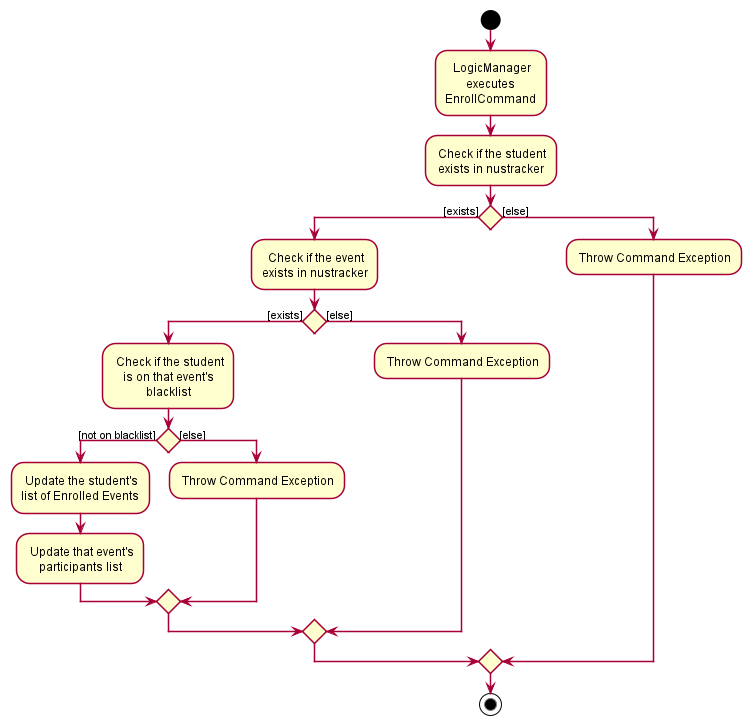

The diagram above was rendered by PlantUML. Its source (embedded in the PNG):
@startuml
!include style.puml
start
: LogicManager
executes
EnrollCommand;

: Check if the student
exists in nustracker;

if () then ([exists])

    : Check if the event
    exists in nustracker;

    if () then ([exists])

        : Check if the student
        is on that event's
        blacklist;

        if () then ([not on blacklist])
            : Update the student's
            list of Enrolled Events;

            : Update that event's
            participants list;


        else ([else])
            : Throw Command Exception;
        endif

    else ([else])
        : Throw Command Exception;
    endif

else ([else])
    : Throw Command Exception;


endif


stop

@enduml